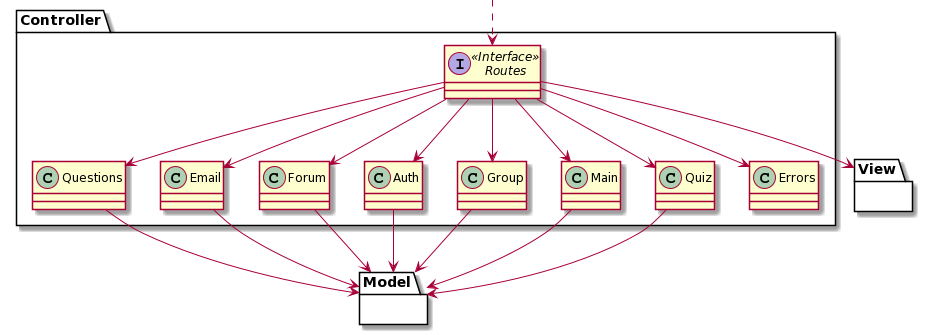

The diagram above was rendered by PlantUML. Its source (embedded in the PNG):
@startuml
package Controller {
Class Questions
Class Email
Class Forum
Class Auth
Class Group
Class Main
Class Quiz
Class Errors
Interface Routes <<Interface>>
}

package Model{
}

package View{
}

Class HiddenOutside #FFFFFF
HiddenOutside ..> Routes

Routes --> Questions
Routes --> Email
Routes --> Forum
Routes --> Auth
Routes --> Group
Routes --> Main
Routes --> Quiz
Routes --> Errors

Questions --> Model
Email --> Model
Forum --> Model
Auth --> Model
Group --> Model
Main --> Model
Quiz --> Model

Routes --> View
@enduml